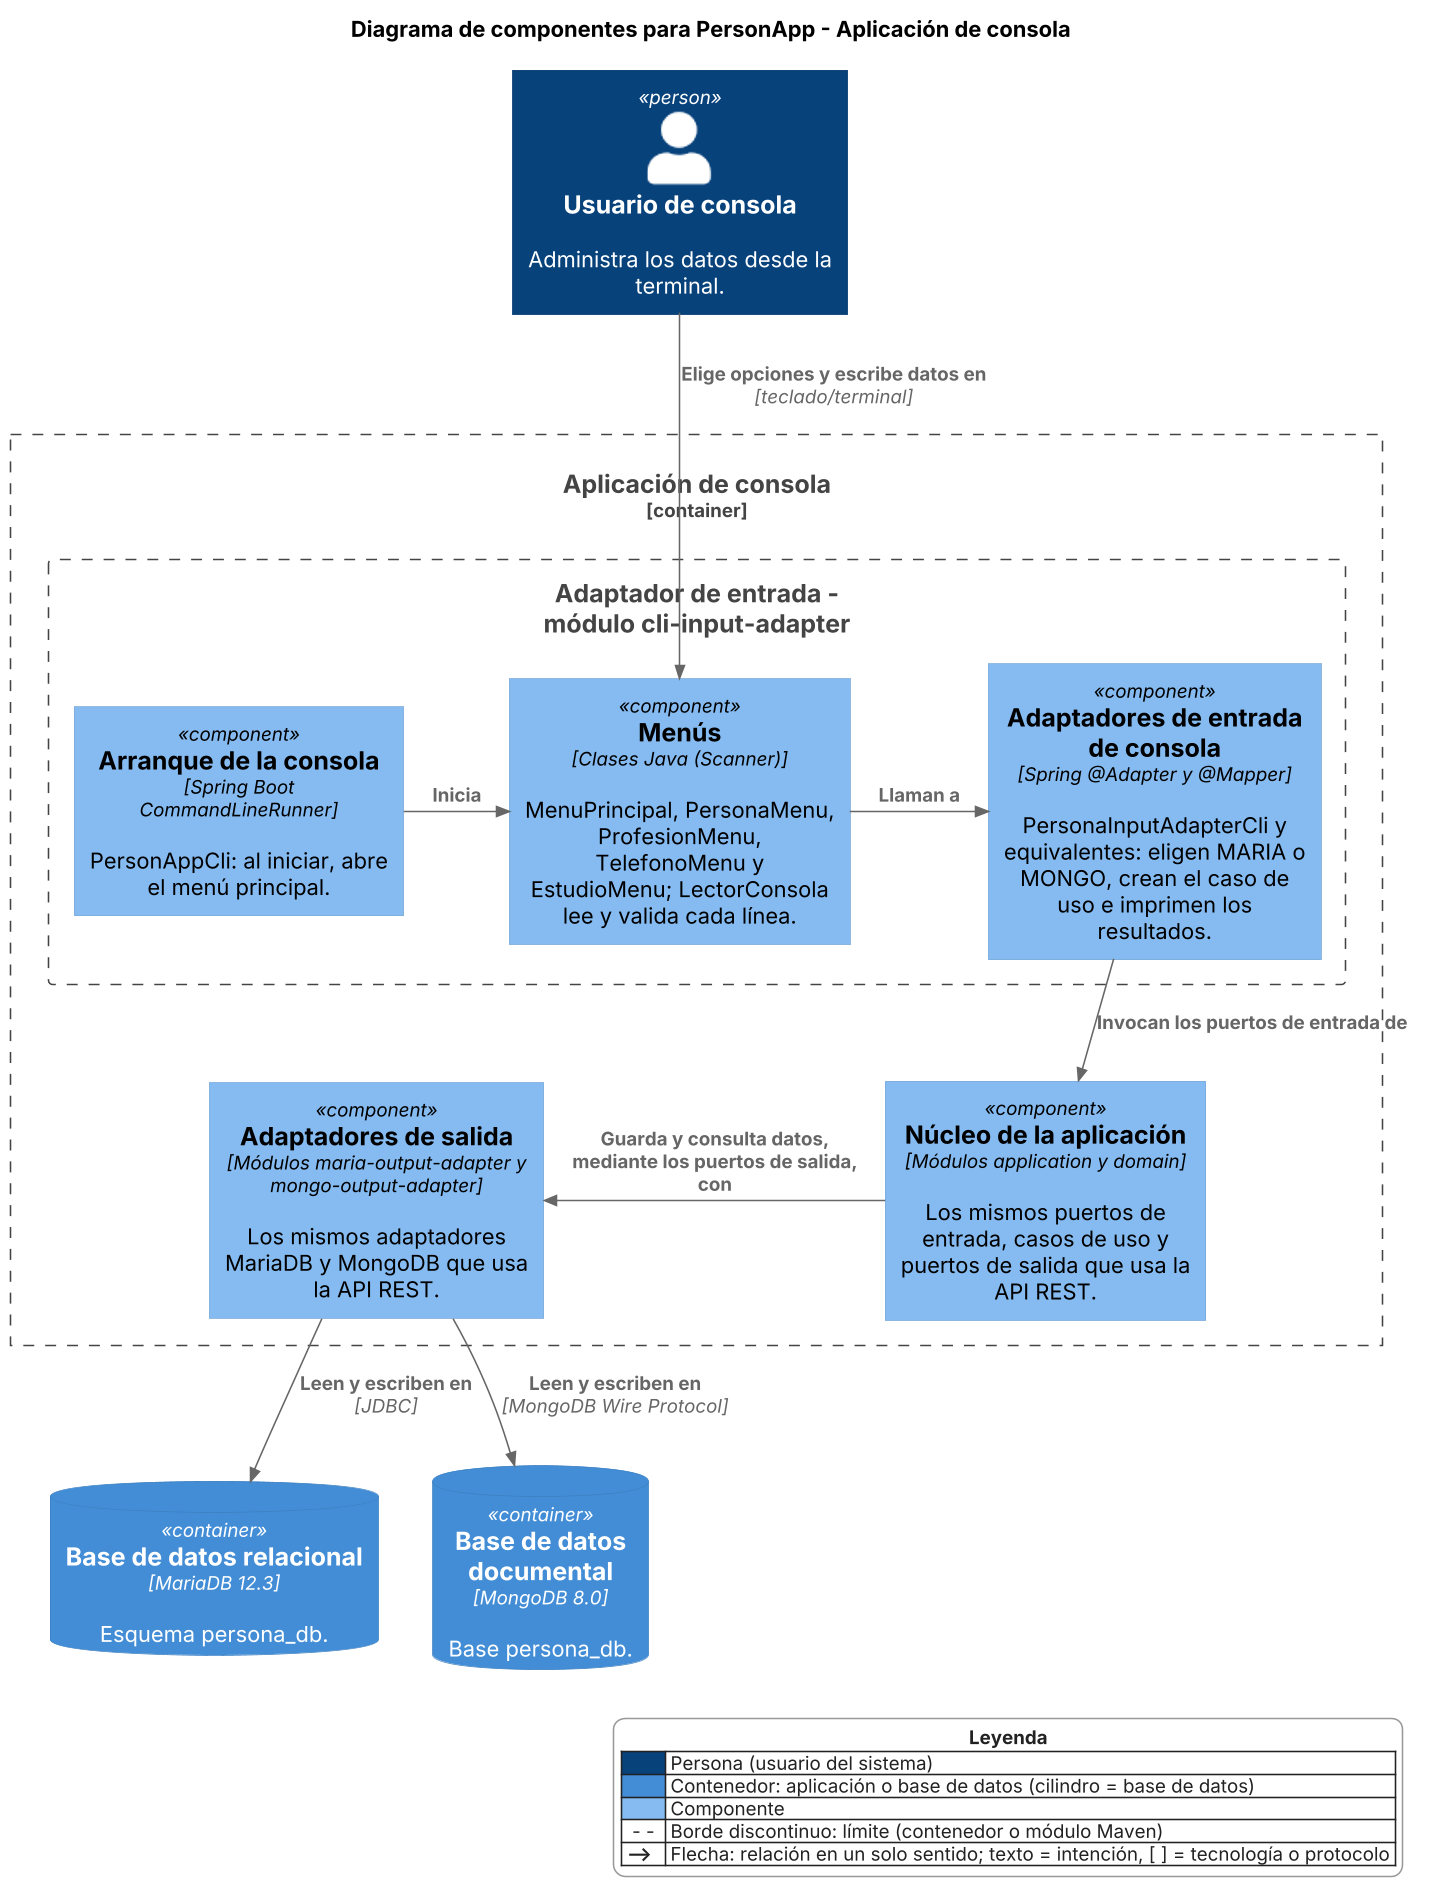

The diagram above was rendered by PlantUML. Its source (embedded in the PNG):
@startuml
skinparamlocked dpi 150
!include <C4/C4_Component>
skinparam legendFontColor #222222
skinparam legendBackgroundColor #FFFFFF
skinparam legendBorderColor #999999
skinparam legendFontSize 12
LAYOUT_TOP_DOWN()
title Diagrama de componentes para PersonApp - Aplicación de consola

Person(usuarioCli, "Usuario de consola", "Administra los datos desde la terminal.")

Container_Boundary(cli, "Aplicación de consola") {
  Boundary(entradaCli, "Adaptador de entrada - módulo cli-input-adapter") {
    Component(main, "Arranque de la consola", "Spring Boot CommandLineRunner", "PersonAppCli: al iniciar, abre el menú principal.")
    Component(menus, "Menús", "Clases Java (Scanner)", "MenuPrincipal, PersonaMenu, ProfesionMenu, TelefonoMenu y EstudioMenu; LectorConsola lee y valida cada línea.")
    Component(inAdaptersCli, "Adaptadores de entrada de consola", "Spring @Adapter y @Mapper", "PersonaInputAdapterCli y equivalentes: eligen MARIA o MONGO, crean el caso de uso e imprimen los resultados.")
  }
  Component(core, "Núcleo de la aplicación", "Módulos application y domain", "Los mismos puertos de entrada, casos de uso y puertos de salida que usa la API REST.")
  Component(outAdapters, "Adaptadores de salida", "Módulos maria-output-adapter y mongo-output-adapter", "Los mismos adaptadores MariaDB y MongoDB que usa la API REST.")
}

ContainerDb(maria, "Base de datos relacional", "MariaDB 12.3", "Esquema persona_db.")
ContainerDb(mongo, "Base de datos documental", "MongoDB 8.0", "Base persona_db.")

Rel_D(usuarioCli, menus, "Elige opciones y escribe datos en", "teclado/terminal")
Rel_R(main, menus, "Inicia")
Rel_R(menus, inAdaptersCli, "Llaman a")
Rel_D(inAdaptersCli, core, "Invocan los puertos de entrada de")
Rel_L(core, outAdapters, "Guarda y consulta datos, mediante los puertos de salida, con")
Rel_D(outAdapters, maria, "Leen y escriben en", "JDBC")
Rel_D(outAdapters, mongo, "Leen y escriben en", "MongoDB Wire Protocol")

legend right
<b>Leyenda</b>
|<#08427B>      | Persona (usuario del sistema) |
|<#438DD5>      | Contenedor: aplicación o base de datos (cilindro = base de datos) |
|<#85BBF0>      | Componente |
|<#FFFFFF>  - -  | Borde discontinuo: límite (contenedor o módulo Maven) |
| <b>⟶</b> | Flecha: relación en un solo sentido; texto = intención, [ ] = tecnología o protocolo |
endlegend
@enduml